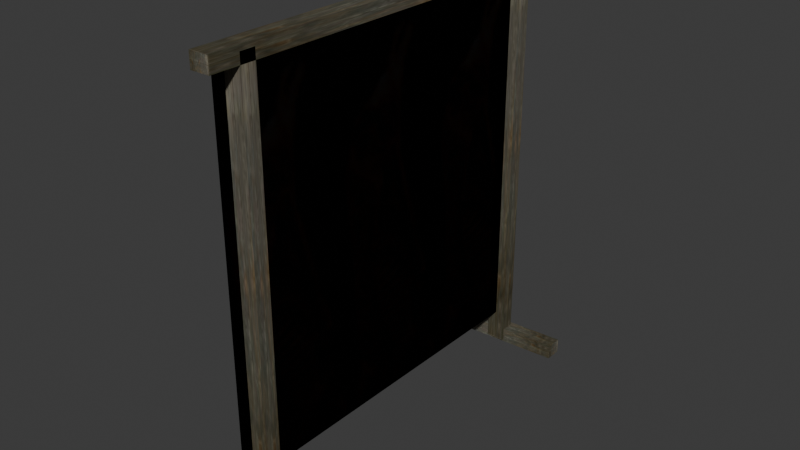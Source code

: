# Source: carcasss.blend  (saved by Blender 4.1.24; exported with 4.5.12 LTS)
import bpy
from mathutils import Matrix  # noqa: F401  (used for matrix-valued properties, if any)

bpy.ops.wm.read_factory_settings(use_empty=True)
scene = bpy.context.scene
scene.name = 'Scene'

# ---- images (referenced by path relative to the original .blend; pixels are not part of the script)
import os
ASSET_DIR = os.environ.get("B2B_ASSET_DIR", "")  # directory of the original .blend (textures are referenced by path, not embedded)
HERE = os.path.dirname(os.path.abspath(__file__))  # packed textures are extracted next to this script under _unpacked/

def load_image(name, relpath, width, height, colorspace="sRGB"):
    """Load a texture the original file referenced (path relative to the .blend, or extracted next to this script)."""
    p = next((c for c in (os.path.join(HERE, relpath), os.path.join(ASSET_DIR, relpath)) if relpath and os.path.exists(c)), "")
    if p:
        img = bpy.data.images.load(p, check_existing=True)
        img.name = name
    else:  # same state as the original file: an image datablock whose file is absent (Cycles renders it pink)
        img = bpy.data.images.new(name, width, height)
        img.source = "FILE"
        img.filepath = "//" + (relpath or name)
    img.colorspace_settings.name = colorspace
    return img
img_wood_jpg = load_image('wood.jpg', '_unpacked/wood.3b2a7118.jpg', 64, 128, 'sRGB')
img_carcass_carcass_i = load_image('..\\carcass\\carcass.i', '_unpacked/carcass.8b01ccdf.png', 32, 128, 'sRGB')

# ---- materials (node trees are filled in below, after node groups)
mat_models_textures_wood_jpg = bpy.data.materials.new('models/textures/wood.jpg')
mat_models_textures_wood_jpg.use_transparent_shadow = False
mat_models_textures_wood_jpg.specular_color = (0.0, 0.0, 0.0)
mat_models_carcass_carcass_png = bpy.data.materials.new('models/carcass/carcass.png')
mat_models_carcass_carcass_png.use_transparent_shadow = False
mat_models_carcass_carcass_png.specular_color = (0.0, 0.0, 0.0)

# ---- material node trees
mat_models_textures_wood_jpg.use_nodes = True; mat_models_textures_wood_jpg.node_tree.nodes.clear()
_N = mat_models_textures_wood_jpg.node_tree.nodes; _L = mat_models_textures_wood_jpg.node_tree.links
n0 = _N.new('ShaderNodeTexImage'); n0.name = 'Image Texture'; n0.location = (0, 0)
n0.image = img_wood_jpg
n1 = _N.new('ShaderNodeBsdfPrincipled'); n1.name = 'Principled BSDF'; n1.location = (290, 0)
n1.inputs[4].default_value = 0.99
n2 = _N.new('ShaderNodeOutputMaterial'); n2.name = 'Material Output'; n2.location = (580, 0)
_L.new(n1.outputs[0], n2.inputs[0])
_L.new(n0.outputs[0], n1.inputs[0])
n2.is_active_output = True
mat_models_carcass_carcass_png.use_nodes = True; mat_models_carcass_carcass_png.node_tree.nodes.clear()
_N = mat_models_carcass_carcass_png.node_tree.nodes; _L = mat_models_carcass_carcass_png.node_tree.links
n0 = _N.new('ShaderNodeTexImage'); n0.name = 'Image Texture'; n0.location = (0, 0)
n0.image = img_carcass_carcass_i
n1 = _N.new('ShaderNodeBsdfPrincipled'); n1.name = 'Principled BSDF'; n1.location = (290, 0)
n1.inputs[4].default_value = 0.99
n2 = _N.new('ShaderNodeOutputMaterial'); n2.name = 'Material Output'; n2.location = (580, 0)
_L.new(n1.outputs[0], n2.inputs[0])
_L.new(n0.outputs[0], n1.inputs[0])
n2.is_active_output = True

# ---- world
world_world = bpy.data.worlds.new('World'); scene.world = world_world
world_world.use_nodes = True; world_world.node_tree.nodes.clear()
_N = world_world.node_tree.nodes; _L = world_world.node_tree.links
n0 = _N.new('ShaderNodeOutputWorld'); n0.name = 'World Output'; n0.location = (300, 300)
n1 = _N.new('ShaderNodeBackground'); n1.name = 'Background'; n1.location = (10, 300)
n1.inputs[0].default_value = (0.05088, 0.05088, 0.05088, 1.0)
_L.new(n1.outputs[0], n0.inputs[0])
n0.is_active_output = True
world_world.color = (0.05088, 0.05088, 0.05088)
world_world.use_sun_shadow = False
world_world.sun_shadow_jitter_overblur = 0.0

# ---- meshes
me_carcass_ms3d_m = bpy.data.meshes.new('carcass.ms3d.m')
me_carcass_ms3d_m.from_pydata([(0.824, -8.096, 17.75), (0.824, -8.096, -1.75), (0.824, -7.404, 17.75), (0.824, -7.404, -1.75), (0.824, -7.404, 17.75), (0.824, -7.404, -1.75), (-0.07399, -7.404, 17.75), (-0.07399, -7.404, -1.75), (-0.07399, -7.404, 17.75), (-0.07399, -7.404, -1.75), (-0.07399, -8.096, 17.75), (-0.07399, -8.096, -1.75), (-0.07399, -8.096, 17.75), (-0.07399, -8.096, -1.75), (0.824, -8.096, 17.75), (0.824, -8.096, -1.75), (0.824, -8.096, 17.75), (0.824, -7.404, 17.75), (0.824, -8.096, -1.75), (0.824, -7.404, -1.75), (0.449, 8.529, 17.75), (0.449, 8.529, -1.75), (0.449, 9.221, 17.75), (0.449, 9.221, -1.75), (0.449, 9.221, 17.75), (0.449, 9.221, -1.75), (-0.449, 9.221, 17.75), (-0.449, 9.221, -1.75), (-0.449, 9.221, 17.75), (-0.449, 9.221, -1.75), (-0.449, 8.529, 17.75), (-0.449, 8.529, -1.75), (-0.449, 8.529, 17.75), (-0.449, 8.529, -1.75), (0.449, 8.529, 17.75), (0.449, 8.529, -1.75), (0.449, 8.529, 17.75), (0.449, 9.221, 17.75), (0.449, 8.529, -1.75), (0.449, 9.221, -1.75), (0.824, 10.06, 17.97), (0.824, -9.438, 17.97), (0.824, 10.06, 17.28), (0.824, -9.438, 17.28), (0.824, 10.06, 17.28), (0.824, -9.438, 17.28), (-0.07399, 10.06, 17.28), (-0.07399, -9.438, 17.28), (-0.07399, 10.06, 17.28), (-0.07399, -9.438, 17.28), (-0.07399, 10.06, 17.97), (-0.07399, -9.438, 17.97), (-0.07399, 10.06, 17.97), (-0.07399, -9.438, 17.97), (0.824, 10.06, 17.97), (0.824, -9.438, 17.97), (0.824, 10.06, 17.97), (0.824, 10.06, 17.28), (0.824, -9.438, 17.97), (0.824, -9.438, 17.28), (-2.388, 9.255, -1.154), (3.079, 9.555, -1.154), (-2.388, 9.255, -1.846), (3.079, 9.555, -1.846), (-2.388, 9.255, -1.846), (3.079, 9.555, -1.846), (-2.384, 8.463, -1.846), (3.083, 8.763, -1.846), (-2.384, 8.463, -1.846), (3.083, 8.763, -1.846), (-2.384, 8.463, -1.154), (3.083, 8.763, -1.154), (-2.384, 8.463, -1.154), (3.083, 8.763, -1.154), (-2.388, 9.255, -1.154), (3.079, 9.555, -1.154), (-2.388, 9.255, -1.154), (-2.388, 9.255, -1.846), (3.079, 9.555, -1.154), (3.079, 9.555, -1.846), (-1.976, -7.451, -1.154), (3.491, -7.15, -1.154), (-1.976, -7.451, -1.846), (3.491, -7.15, -1.846), (-1.976, -7.451, -1.846), (3.491, -7.15, -1.846), (-1.972, -8.243, -1.846), (3.495, -7.943, -1.846), (-1.972, -8.243, -1.846), (3.495, -7.943, -1.846), (-1.972, -8.243, -1.154), (3.495, -7.943, -1.154), (-1.972, -8.243, -1.154), (3.495, -7.943, -1.154), (-1.976, -7.451, -1.154), (3.491, -7.15, -1.154), (-1.976, -7.451, -1.154), (-1.976, -7.451, -1.846), (3.491, -7.15, -1.154), (3.491, -7.15, -1.846)], [], [(0, 1, 2), (1, 3, 2), (4, 5, 6), (5, 7, 6), (8, 9, 10), (9, 11, 10), (12, 13, 14), (13, 15, 14), (12, 16, 6), (16, 17, 6), (18, 13, 19), (13, 7, 19), (20, 21, 22), (21, 23, 22), (24, 25, 26), (25, 27, 26), (28, 29, 30), (29, 31, 30), (32, 33, 34), (33, 35, 34), (32, 36, 26), (36, 37, 26), (38, 33, 39), (33, 27, 39), (40, 41, 42), (41, 43, 42), (44, 45, 46), (45, 47, 46), (48, 49, 50), (49, 51, 50), (52, 53, 54), (53, 55, 54), (52, 56, 46), (56, 57, 46), (58, 53, 59), (53, 47, 59), (60, 61, 62), (61, 63, 62), (64, 65, 66), (65, 67, 66), (68, 69, 70), (69, 71, 70), (72, 73, 74), (73, 75, 74), (72, 76, 66), (76, 77, 66), (78, 73, 79), (73, 67, 79), (80, 81, 82), (81, 83, 82), (84, 85, 86), (85, 87, 86), (88, 89, 90), (89, 91, 90), (92, 93, 94), (93, 95, 94), (92, 96, 86), (96, 97, 86), (98, 93, 99), (93, 87, 99)])
me_carcass_ms3d_m.polygons.foreach_set('use_smooth', [True] * 60)
_k = set([(0, 1), (0, 2), (1, 3), (2, 3), (4, 5), (4, 6), (5, 7), (6, 7), (6, 12), (6, 17), (7, 13), (7, 19), (8, 9), (8, 10), (9, 11), (10, 11), (12, 13), (12, 14), (12, 16), (13, 15), (13, 18), (14, 15), (16, 17), (18, 19), (20, 21), (20, 22), (21, 23), (22, 23), (24, 25), (24, 26), (25, 27), (26, 27), (26, 32), (26, 37), (27, 33), (27, 39), (28, 29), (28, 30), (29, 31), (30, 31), (32, 33), (32, 34), (32, 36), (33, 35), (33, 38), (34, 35), (36, 37), (38, 39), (40, 41), (40, 42), (41, 43), (42, 43), (44, 45), (44, 46), (45, 47), (46, 47), (46, 52), (46, 57), (47, 53), (47, 59), (48, 49), (48, 50), (49, 51), (50, 51), (52, 53), (52, 54), (52, 56), (53, 55), (53, 58), (54, 55), (56, 57), (58, 59), (60, 61), (60, 62), (61, 63), (62, 63), (64, 65), (64, 66), (65, 67), (66, 67), (66, 72), (66, 77), (67, 73), (67, 79), (68, 69), (68, 70), (69, 71), (70, 71), (72, 73), (72, 74), (72, 76), (73, 75), (73, 78), (74, 75), (76, 77), (78, 79), (80, 81), (80, 82), (81, 83), (82, 83), (84, 85), (84, 86), (85, 87), (86, 87), (86, 92), (86, 97), (87, 93), (87, 99), (88, 89), (88, 90), (89, 91), (90, 91), (92, 93), (92, 94), (92, 96), (93, 95), (93, 98), (94, 95), (96, 97), (98, 99)])
me_carcass_ms3d_m.attributes.new('sharp_edge', 'BOOLEAN', 'EDGE').data.foreach_set('value', [ (min(e.vertices), max(e.vertices)) in _k for e in me_carcass_ms3d_m.edges])
_uv = me_carcass_ms3d_m.uv_layers.new(name='ms3d_uv_layer')
_uv.uv.foreach_set('vector', [0.0, 1.0, 0.0, 0.0, 1.0, 1.0, 0.0, 0.0, 1.0, 0.0, 1.0, 1.0, 0.0, 1.0, 0.0, 0.0, 1.0, 1.0, 0.0, 0.0, 1.0, 0.0, 1.0, 1.0, 0.0, 1.0, 0.0, 0.0, 1.0, 1.0, 0.0, 0.0, 1.0, 0.0, 1.0, 1.0, 0.0, 1.0, 0.0, 0.0, 1.0, 1.0, 0.0, 0.0, 1.0, 0.0, 1.0, 1.0, 0.0, 1.0, 0.0, 0.0, 1.0, 1.0, 0.0, 0.0, 1.0, 0.0, 1.0, 1.0, 0.0, 1.0, 0.0, 0.0, 1.0, 1.0, 0.0, 0.0, 1.0, 0.0, 1.0, 1.0, 0.0, 1.0, 0.0, 0.0, 1.0, 1.0, 0.0, 0.0, 1.0, 0.0, 1.0, 1.0, 0.0, 1.0, 0.0, 0.0, 1.0, 1.0, 0.0, 0.0, 1.0, 0.0, 1.0, 1.0, 0.0, 1.0, 0.0, 0.0, 1.0, 1.0, 0.0, 0.0, 1.0, 0.0, 1.0, 1.0, 0.0, 1.0, 0.0, 0.0, 1.0, 1.0, 0.0, 0.0, 1.0, 0.0, 1.0, 1.0, 0.0, 1.0, 0.0, 0.0, 1.0, 1.0, 0.0, 0.0, 1.0, 0.0, 1.0, 1.0, 0.0, 1.0, 0.0, 0.0, 1.0, 1.0, 0.0, 0.0, 1.0, 0.0, 1.0, 1.0, 0.0, 1.0, 0.0, 0.0, 1.0, 1.0, 0.0, 0.0, 1.0, 0.0, 1.0, 1.0, 0.0, 1.0, 0.0, 0.0, 1.0, 1.0, 0.0, 0.0, 1.0, 0.0, 1.0, 1.0, 0.0, 1.0, 0.0, 0.0, 1.0, 1.0, 0.0, 0.0, 1.0, 0.0, 1.0, 1.0, 0.0, 1.0, 0.0, 0.0, 1.0, 1.0, 0.0, 0.0, 1.0, 0.0, 1.0, 1.0, 0.0, 1.0, 0.0, 0.0, 1.0, 1.0, 0.0, 0.0, 1.0, 0.0, 1.0, 1.0, 0.0, 1.0, 0.0, 0.0, 1.0, 1.0, 0.0, 0.0, 1.0, 0.0, 1.0, 1.0, 0.0, 1.0, 0.0, 0.0, 1.0, 1.0, 0.0, 0.0, 1.0, 0.0, 1.0, 1.0, 0.0, 1.0, 0.0, 0.0, 1.0, 1.0, 0.0, 0.0, 1.0, 0.0, 1.0, 1.0, 0.0, 1.0, 0.0, 0.0, 1.0, 1.0, 0.0, 0.0, 1.0, 0.0, 1.0, 1.0, 0.0, 1.0, 0.0, 0.0, 1.0, 1.0, 0.0, 0.0, 1.0, 0.0, 1.0, 1.0, 0.0, 1.0, 0.0, 0.0, 1.0, 1.0, 0.0, 0.0, 1.0, 0.0, 1.0, 1.0, 0.0, 1.0, 0.0, 0.0, 1.0, 1.0, 0.0, 0.0, 1.0, 0.0, 1.0, 1.0, 0.0, 1.0, 0.0, 0.0, 1.0, 1.0, 0.0, 0.0, 1.0, 0.0, 1.0, 1.0, 0.0, 1.0, 0.0, 0.0, 1.0, 1.0, 0.0, 0.0, 1.0, 0.0, 1.0, 1.0, 0.0, 1.0, 0.0, 0.0, 1.0, 1.0, 0.0, 0.0, 1.0, 0.0, 1.0, 1.0, 0.0, 1.0, 0.0, 0.0, 1.0, 1.0, 0.0, 0.0, 1.0, 0.0, 1.0, 1.0, 0.0, 1.0, 0.0, 0.0, 1.0, 1.0, 0.0, 0.0, 1.0, 0.0, 1.0, 1.0, 0.0, 1.0, 0.0, 0.0, 1.0, 1.0, 0.0, 0.0, 1.0, 0.0, 1.0, 1.0])
me_carcass_ms3d_m.materials.append(mat_models_textures_wood_jpg)
me_carcass_ms3d_m.update()
me_carcass_ms3d_m_001 = bpy.data.meshes.new('carcass.ms3d.m.001')
me_carcass_ms3d_m_001.from_pydata([(0.0, -8.662, 17.75), (0.0, -8.662, -0.25), (0.0, 8.912, -0.25), (0.0, 8.912, 17.75), (0.0, 8.912, -0.25), (0.0, -8.662, -0.25), (0.0, -8.662, 17.75), (0.0, 8.912, 17.75)], [], [(0, 1, 2), (0, 2, 3), (4, 5, 6), (7, 4, 6)])
me_carcass_ms3d_m_001.polygons.foreach_set('use_smooth', [True] * 4)
_k = set([(0, 1), (0, 3), (1, 2), (2, 3), (4, 5), (4, 7), (5, 6), (6, 7)])
me_carcass_ms3d_m_001.attributes.new('sharp_edge', 'BOOLEAN', 'EDGE').data.foreach_set('value', [ (min(e.vertices), max(e.vertices)) in _k for e in me_carcass_ms3d_m_001.edges])
_uv = me_carcass_ms3d_m_001.uv_layers.new(name='ms3d_uv_layer')
_uv.uv.foreach_set('vector', [0.0, 1.0, 0.0, 0.03101, 2.879, 0.03101, 0.0, 1.0, 2.879, 0.03101, 2.879, 1.0, 2.879, 0.03101, 0.0, 0.03101, 0.0, 1.0, 2.879, 1.0, 2.879, 0.03101, 0.0, 1.0])
me_carcass_ms3d_m_001.materials.append(mat_models_carcass_carcass_png)
me_carcass_ms3d_m_001.update()

# ---- objects
ob_frame = bpy.data.objects.new('frame', me_carcass_ms3d_m)
ob_carcass_ms3d_eo = bpy.data.objects.new('carcass.ms3d.eo', None)
ob_carcass = bpy.data.objects.new('carcass', me_carcass_ms3d_m_001)

# ---- transforms, parenting, visibility, modifiers, constraints
ob_frame.parent = ob_carcass_ms3d_eo
ob_frame.location = (0.0, 0.0, 0.0)
_m = ob_frame.modifiers.new('ms3d_smoothing_groups', 'EDGE_SPLIT')
_m.use_edge_angle = False
ob_carcass_ms3d_eo.location = (0.0, 0.0, 0.0)
ob_carcass.parent = ob_carcass_ms3d_eo
ob_carcass.location = (0.0, 0.0, 0.0)
_m = ob_carcass.modifiers.new('ms3d_smoothing_groups', 'EDGE_SPLIT')
_m.use_edge_angle = False

# ---- collection membership
scene.collection.objects.link(ob_frame)
scene.collection.objects.link(ob_carcass_ms3d_eo)
scene.collection.objects.link(ob_carcass)

# ---- scene / render settings (as saved in the file)
scene.frame_start = 1; scene.frame_end = 30; scene.frame_set(24)
scene.render.engine = 'BLENDER_EEVEE_NEXT'
scene.cycles.sampling_pattern = 'TABULATED_SOBOL'
scene.eevee.ray_tracing_options.trace_max_roughness = 0.0
bpy.context.view_layer.update()

# ---- added for rendering (the .blend has no active camera and no usable light): camera, sun
cam_auto = bpy.data.cameras.new('AutoCamera')
cam_auto.lens = 50.0
cam_auto.sensor_width = 36.0
cam_auto.clip_end = 1000.0
ob_auto_camera = bpy.data.objects.new('AutoCamera', cam_auto)
scene.collection.objects.link(ob_auto_camera)
ob_auto_camera.location = (26.8459, -31.2384, 29.0964)
ob_auto_camera.rotation_euler = (1.09748, -7.21219e-08, 0.694738)
scene.camera = ob_auto_camera
light_auto_sun = bpy.data.lights.new('AutoSun', 'SUN')
light_auto_sun.energy = 3.0
light_auto_sun.angle = 0.0523599
ob_auto_sun = bpy.data.objects.new('AutoSun', light_auto_sun)
scene.collection.objects.link(ob_auto_sun)
ob_auto_sun.rotation_euler = (0.872665, 0.174533, 0.523599)
bpy.context.view_layer.update()
